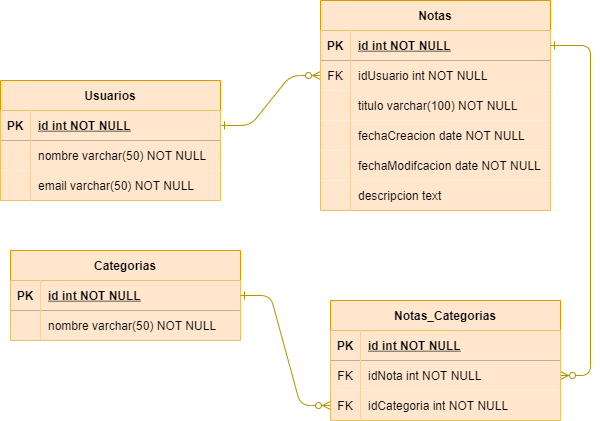

The diagram above was exported from draw.io. Its source (the exported page's mxGraphModel, read from the mxfile embedded in the PNG):
<mxGraphModel dx="868" dy="393" grid="1" gridSize="10" guides="1" tooltips="1" connect="1" arrows="1" fold="1" page="1" pageScale="1" pageWidth="850" pageHeight="1100" math="0" shadow="0" extFonts="Permanent Marker^https://fonts.googleapis.com/css?family=Permanent+Marker">
  <root>
    <mxCell id="0" />
    <mxCell id="1" parent="0" />
    <mxCell id="C-vyLk0tnHw3VtMMgP7b-1" value="" style="edgeStyle=entityRelationEdgeStyle;endArrow=ERzeroToMany;startArrow=ERone;endFill=1;startFill=0;exitX=1;exitY=0.5;exitDx=0;exitDy=0;fillColor=#e3c800;strokeColor=#B09500;" parent="1" source="C-vyLk0tnHw3VtMMgP7b-24" target="C-vyLk0tnHw3VtMMgP7b-6" edge="1">
      <mxGeometry width="100" height="100" relative="1" as="geometry">
        <mxPoint x="170" y="230" as="sourcePoint" />
        <mxPoint x="440" y="620" as="targetPoint" />
      </mxGeometry>
    </mxCell>
    <mxCell id="C-vyLk0tnHw3VtMMgP7b-2" value="Notas" style="shape=table;startSize=30;container=1;collapsible=1;childLayout=tableLayout;fixedRows=1;rowLines=0;fontStyle=1;align=center;resizeLast=1;fillColor=#ffe6cc;strokeColor=#d79b00;" parent="1" vertex="1">
      <mxGeometry x="440" y="50" width="230" height="210" as="geometry" />
    </mxCell>
    <mxCell id="C-vyLk0tnHw3VtMMgP7b-3" value="" style="shape=partialRectangle;collapsible=0;dropTarget=0;pointerEvents=0;fillColor=none;points=[[0,0.5],[1,0.5]];portConstraint=eastwest;top=0;left=0;right=0;bottom=1;" parent="C-vyLk0tnHw3VtMMgP7b-2" vertex="1">
      <mxGeometry y="30" width="230" height="30" as="geometry" />
    </mxCell>
    <mxCell id="C-vyLk0tnHw3VtMMgP7b-4" value="PK" style="shape=partialRectangle;overflow=hidden;connectable=0;fillColor=#ffe6cc;top=0;left=0;bottom=0;right=0;fontStyle=1;strokeColor=#d79b00;" parent="C-vyLk0tnHw3VtMMgP7b-3" vertex="1">
      <mxGeometry width="30" height="30" as="geometry">
        <mxRectangle width="30" height="30" as="alternateBounds" />
      </mxGeometry>
    </mxCell>
    <mxCell id="C-vyLk0tnHw3VtMMgP7b-5" value="id int NOT NULL " style="shape=partialRectangle;overflow=hidden;connectable=0;fillColor=#ffe6cc;top=0;left=0;bottom=0;right=0;align=left;spacingLeft=6;fontStyle=5;strokeColor=#d79b00;" parent="C-vyLk0tnHw3VtMMgP7b-3" vertex="1">
      <mxGeometry x="30" width="200" height="30" as="geometry">
        <mxRectangle width="200" height="30" as="alternateBounds" />
      </mxGeometry>
    </mxCell>
    <mxCell id="C-vyLk0tnHw3VtMMgP7b-6" value="" style="shape=partialRectangle;collapsible=0;dropTarget=0;pointerEvents=0;fillColor=none;points=[[0,0.5],[1,0.5]];portConstraint=eastwest;top=0;left=0;right=0;bottom=0;" parent="C-vyLk0tnHw3VtMMgP7b-2" vertex="1">
      <mxGeometry y="60" width="230" height="30" as="geometry" />
    </mxCell>
    <mxCell id="C-vyLk0tnHw3VtMMgP7b-7" value="FK" style="shape=partialRectangle;overflow=hidden;connectable=0;fillColor=#ffe6cc;top=0;left=0;bottom=0;right=0;strokeColor=#d79b00;" parent="C-vyLk0tnHw3VtMMgP7b-6" vertex="1">
      <mxGeometry width="30" height="30" as="geometry">
        <mxRectangle width="30" height="30" as="alternateBounds" />
      </mxGeometry>
    </mxCell>
    <mxCell id="C-vyLk0tnHw3VtMMgP7b-8" value="idUsuario int NOT NULL" style="shape=partialRectangle;overflow=hidden;connectable=0;fillColor=#ffe6cc;top=0;left=0;bottom=0;right=0;align=left;spacingLeft=6;strokeColor=#d79b00;" parent="C-vyLk0tnHw3VtMMgP7b-6" vertex="1">
      <mxGeometry x="30" width="200" height="30" as="geometry">
        <mxRectangle width="200" height="30" as="alternateBounds" />
      </mxGeometry>
    </mxCell>
    <mxCell id="dBAmg93HymxXKPdTZnpY-4" value="" style="shape=partialRectangle;collapsible=0;dropTarget=0;pointerEvents=0;fillColor=none;points=[[0,0.5],[1,0.5]];portConstraint=eastwest;top=0;left=0;right=0;bottom=0;" parent="C-vyLk0tnHw3VtMMgP7b-2" vertex="1">
      <mxGeometry y="90" width="230" height="30" as="geometry" />
    </mxCell>
    <mxCell id="dBAmg93HymxXKPdTZnpY-5" value="" style="shape=partialRectangle;overflow=hidden;connectable=0;fillColor=#ffe6cc;top=0;left=0;bottom=0;right=0;strokeColor=#d79b00;" parent="dBAmg93HymxXKPdTZnpY-4" vertex="1">
      <mxGeometry width="30" height="30" as="geometry">
        <mxRectangle width="30" height="30" as="alternateBounds" />
      </mxGeometry>
    </mxCell>
    <mxCell id="dBAmg93HymxXKPdTZnpY-6" value="titulo varchar(100) NOT NULL" style="shape=partialRectangle;overflow=hidden;connectable=0;fillColor=#ffe6cc;top=0;left=0;bottom=0;right=0;align=left;spacingLeft=6;strokeColor=#d79b00;" parent="dBAmg93HymxXKPdTZnpY-4" vertex="1">
      <mxGeometry x="30" width="200" height="30" as="geometry">
        <mxRectangle width="200" height="30" as="alternateBounds" />
      </mxGeometry>
    </mxCell>
    <mxCell id="K8JA9amo0pEKSaLboF3Y-28" value="" style="shape=partialRectangle;collapsible=0;dropTarget=0;pointerEvents=0;fillColor=none;points=[[0,0.5],[1,0.5]];portConstraint=eastwest;top=0;left=0;right=0;bottom=0;" parent="C-vyLk0tnHw3VtMMgP7b-2" vertex="1">
      <mxGeometry y="120" width="230" height="30" as="geometry" />
    </mxCell>
    <mxCell id="K8JA9amo0pEKSaLboF3Y-29" value="" style="shape=partialRectangle;overflow=hidden;connectable=0;fillColor=#ffe6cc;top=0;left=0;bottom=0;right=0;strokeColor=#d79b00;" parent="K8JA9amo0pEKSaLboF3Y-28" vertex="1">
      <mxGeometry width="30" height="30" as="geometry">
        <mxRectangle width="30" height="30" as="alternateBounds" />
      </mxGeometry>
    </mxCell>
    <mxCell id="K8JA9amo0pEKSaLboF3Y-30" value="fechaCreacion date NOT NULL" style="shape=partialRectangle;overflow=hidden;connectable=0;fillColor=#ffe6cc;top=0;left=0;bottom=0;right=0;align=left;spacingLeft=6;strokeColor=#d79b00;" parent="K8JA9amo0pEKSaLboF3Y-28" vertex="1">
      <mxGeometry x="30" width="200" height="30" as="geometry">
        <mxRectangle width="200" height="30" as="alternateBounds" />
      </mxGeometry>
    </mxCell>
    <mxCell id="K8JA9amo0pEKSaLboF3Y-31" value="" style="shape=partialRectangle;collapsible=0;dropTarget=0;pointerEvents=0;fillColor=none;points=[[0,0.5],[1,0.5]];portConstraint=eastwest;top=0;left=0;right=0;bottom=0;" parent="C-vyLk0tnHw3VtMMgP7b-2" vertex="1">
      <mxGeometry y="150" width="230" height="30" as="geometry" />
    </mxCell>
    <mxCell id="K8JA9amo0pEKSaLboF3Y-32" value="" style="shape=partialRectangle;overflow=hidden;connectable=0;fillColor=#ffe6cc;top=0;left=0;bottom=0;right=0;strokeColor=#d79b00;" parent="K8JA9amo0pEKSaLboF3Y-31" vertex="1">
      <mxGeometry width="30" height="30" as="geometry">
        <mxRectangle width="30" height="30" as="alternateBounds" />
      </mxGeometry>
    </mxCell>
    <mxCell id="K8JA9amo0pEKSaLboF3Y-33" value="fechaModifcacion date NOT NULL" style="shape=partialRectangle;overflow=hidden;connectable=0;fillColor=#ffe6cc;top=0;left=0;bottom=0;right=0;align=left;spacingLeft=6;strokeColor=#d79b00;" parent="K8JA9amo0pEKSaLboF3Y-31" vertex="1">
      <mxGeometry x="30" width="200" height="30" as="geometry">
        <mxRectangle width="200" height="30" as="alternateBounds" />
      </mxGeometry>
    </mxCell>
    <mxCell id="K8JA9amo0pEKSaLboF3Y-40" value="" style="shape=partialRectangle;collapsible=0;dropTarget=0;pointerEvents=0;fillColor=none;points=[[0,0.5],[1,0.5]];portConstraint=eastwest;top=0;left=0;right=0;bottom=0;" parent="C-vyLk0tnHw3VtMMgP7b-2" vertex="1">
      <mxGeometry y="180" width="230" height="30" as="geometry" />
    </mxCell>
    <mxCell id="K8JA9amo0pEKSaLboF3Y-41" value="" style="shape=partialRectangle;overflow=hidden;connectable=0;fillColor=#ffe6cc;top=0;left=0;bottom=0;right=0;strokeColor=#d79b00;" parent="K8JA9amo0pEKSaLboF3Y-40" vertex="1">
      <mxGeometry width="30" height="30" as="geometry">
        <mxRectangle width="30" height="30" as="alternateBounds" />
      </mxGeometry>
    </mxCell>
    <mxCell id="K8JA9amo0pEKSaLboF3Y-42" value="descripcion text" style="shape=partialRectangle;overflow=hidden;connectable=0;fillColor=#ffe6cc;top=0;left=0;bottom=0;right=0;align=left;spacingLeft=6;strokeColor=#d79b00;" parent="K8JA9amo0pEKSaLboF3Y-40" vertex="1">
      <mxGeometry x="30" width="200" height="30" as="geometry">
        <mxRectangle width="200" height="30" as="alternateBounds" />
      </mxGeometry>
    </mxCell>
    <mxCell id="C-vyLk0tnHw3VtMMgP7b-13" value="Categorias" style="shape=table;startSize=30;container=1;collapsible=1;childLayout=tableLayout;fixedRows=1;rowLines=0;fontStyle=1;align=center;resizeLast=1;fillColor=#ffe6cc;strokeColor=#d79b00;" parent="1" vertex="1">
      <mxGeometry x="130" y="300" width="230" height="90" as="geometry" />
    </mxCell>
    <mxCell id="C-vyLk0tnHw3VtMMgP7b-14" value="" style="shape=partialRectangle;collapsible=0;dropTarget=0;pointerEvents=0;fillColor=none;points=[[0,0.5],[1,0.5]];portConstraint=eastwest;top=0;left=0;right=0;bottom=1;" parent="C-vyLk0tnHw3VtMMgP7b-13" vertex="1">
      <mxGeometry y="30" width="230" height="30" as="geometry" />
    </mxCell>
    <mxCell id="C-vyLk0tnHw3VtMMgP7b-15" value="PK" style="shape=partialRectangle;overflow=hidden;connectable=0;fillColor=#ffe6cc;top=0;left=0;bottom=0;right=0;fontStyle=1;strokeColor=#d79b00;" parent="C-vyLk0tnHw3VtMMgP7b-14" vertex="1">
      <mxGeometry width="30" height="30" as="geometry">
        <mxRectangle width="30" height="30" as="alternateBounds" />
      </mxGeometry>
    </mxCell>
    <mxCell id="C-vyLk0tnHw3VtMMgP7b-16" value="id int NOT NULL " style="shape=partialRectangle;overflow=hidden;connectable=0;fillColor=#ffe6cc;top=0;left=0;bottom=0;right=0;align=left;spacingLeft=6;fontStyle=5;strokeColor=#d79b00;" parent="C-vyLk0tnHw3VtMMgP7b-14" vertex="1">
      <mxGeometry x="30" width="200" height="30" as="geometry">
        <mxRectangle width="200" height="30" as="alternateBounds" />
      </mxGeometry>
    </mxCell>
    <mxCell id="C-vyLk0tnHw3VtMMgP7b-20" value="" style="shape=partialRectangle;collapsible=0;dropTarget=0;pointerEvents=0;fillColor=none;points=[[0,0.5],[1,0.5]];portConstraint=eastwest;top=0;left=0;right=0;bottom=0;" parent="C-vyLk0tnHw3VtMMgP7b-13" vertex="1">
      <mxGeometry y="60" width="230" height="30" as="geometry" />
    </mxCell>
    <mxCell id="C-vyLk0tnHw3VtMMgP7b-21" value="" style="shape=partialRectangle;overflow=hidden;connectable=0;fillColor=#ffe6cc;top=0;left=0;bottom=0;right=0;strokeColor=#d79b00;" parent="C-vyLk0tnHw3VtMMgP7b-20" vertex="1">
      <mxGeometry width="30" height="30" as="geometry">
        <mxRectangle width="30" height="30" as="alternateBounds" />
      </mxGeometry>
    </mxCell>
    <mxCell id="C-vyLk0tnHw3VtMMgP7b-22" value="nombre varchar(50) NOT NULL" style="shape=partialRectangle;overflow=hidden;connectable=0;fillColor=#ffe6cc;top=0;left=0;bottom=0;right=0;align=left;spacingLeft=6;strokeColor=#d79b00;" parent="C-vyLk0tnHw3VtMMgP7b-20" vertex="1">
      <mxGeometry x="30" width="200" height="30" as="geometry">
        <mxRectangle width="200" height="30" as="alternateBounds" />
      </mxGeometry>
    </mxCell>
    <mxCell id="C-vyLk0tnHw3VtMMgP7b-23" value="Usuarios" style="shape=table;startSize=30;container=1;collapsible=1;childLayout=tableLayout;fixedRows=1;rowLines=0;fontStyle=1;align=center;resizeLast=1;fillColor=#ffe6cc;strokeColor=#d79b00;" parent="1" vertex="1">
      <mxGeometry x="120" y="130" width="220" height="120" as="geometry">
        <mxRectangle x="90" y="135" width="100" height="30" as="alternateBounds" />
      </mxGeometry>
    </mxCell>
    <mxCell id="C-vyLk0tnHw3VtMMgP7b-24" value="" style="shape=partialRectangle;collapsible=0;dropTarget=0;pointerEvents=0;fillColor=none;points=[[0,0.5],[1,0.5]];portConstraint=eastwest;top=0;left=0;right=0;bottom=1;" parent="C-vyLk0tnHw3VtMMgP7b-23" vertex="1">
      <mxGeometry y="30" width="220" height="30" as="geometry" />
    </mxCell>
    <mxCell id="C-vyLk0tnHw3VtMMgP7b-25" value="PK" style="shape=partialRectangle;overflow=hidden;connectable=0;fillColor=#ffe6cc;top=0;left=0;bottom=0;right=0;fontStyle=1;strokeColor=#d79b00;" parent="C-vyLk0tnHw3VtMMgP7b-24" vertex="1">
      <mxGeometry width="30" height="30" as="geometry">
        <mxRectangle width="30" height="30" as="alternateBounds" />
      </mxGeometry>
    </mxCell>
    <mxCell id="C-vyLk0tnHw3VtMMgP7b-26" value="id int NOT NULL " style="shape=partialRectangle;overflow=hidden;connectable=0;fillColor=#ffe6cc;top=0;left=0;bottom=0;right=0;align=left;spacingLeft=6;fontStyle=5;strokeColor=#d79b00;" parent="C-vyLk0tnHw3VtMMgP7b-24" vertex="1">
      <mxGeometry x="30" width="190" height="30" as="geometry">
        <mxRectangle width="190" height="30" as="alternateBounds" />
      </mxGeometry>
    </mxCell>
    <mxCell id="C-vyLk0tnHw3VtMMgP7b-9" value="" style="shape=partialRectangle;collapsible=0;dropTarget=0;pointerEvents=0;fillColor=none;points=[[0,0.5],[1,0.5]];portConstraint=eastwest;top=0;left=0;right=0;bottom=0;" parent="C-vyLk0tnHw3VtMMgP7b-23" vertex="1">
      <mxGeometry y="60" width="220" height="30" as="geometry" />
    </mxCell>
    <mxCell id="C-vyLk0tnHw3VtMMgP7b-10" value="" style="shape=partialRectangle;overflow=hidden;connectable=0;fillColor=#ffe6cc;top=0;left=0;bottom=0;right=0;strokeColor=#d79b00;" parent="C-vyLk0tnHw3VtMMgP7b-9" vertex="1">
      <mxGeometry width="30" height="30" as="geometry">
        <mxRectangle width="30" height="30" as="alternateBounds" />
      </mxGeometry>
    </mxCell>
    <mxCell id="C-vyLk0tnHw3VtMMgP7b-11" value="nombre varchar(50) NOT NULL" style="shape=partialRectangle;overflow=hidden;connectable=0;fillColor=#ffe6cc;top=0;left=0;bottom=0;right=0;align=left;spacingLeft=6;strokeColor=#d79b00;" parent="C-vyLk0tnHw3VtMMgP7b-9" vertex="1">
      <mxGeometry x="30" width="190" height="30" as="geometry">
        <mxRectangle width="190" height="30" as="alternateBounds" />
      </mxGeometry>
    </mxCell>
    <mxCell id="K8JA9amo0pEKSaLboF3Y-25" value="" style="shape=partialRectangle;collapsible=0;dropTarget=0;pointerEvents=0;fillColor=none;points=[[0,0.5],[1,0.5]];portConstraint=eastwest;top=0;left=0;right=0;bottom=0;" parent="C-vyLk0tnHw3VtMMgP7b-23" vertex="1">
      <mxGeometry y="90" width="220" height="30" as="geometry" />
    </mxCell>
    <mxCell id="K8JA9amo0pEKSaLboF3Y-26" value="" style="shape=partialRectangle;overflow=hidden;connectable=0;fillColor=#ffe6cc;top=0;left=0;bottom=0;right=0;strokeColor=#d79b00;" parent="K8JA9amo0pEKSaLboF3Y-25" vertex="1">
      <mxGeometry width="30" height="30" as="geometry">
        <mxRectangle width="30" height="30" as="alternateBounds" />
      </mxGeometry>
    </mxCell>
    <mxCell id="K8JA9amo0pEKSaLboF3Y-27" value="email varchar(50) NOT NULL" style="shape=partialRectangle;overflow=hidden;connectable=0;fillColor=#ffe6cc;top=0;left=0;bottom=0;right=0;align=left;spacingLeft=6;strokeColor=#d79b00;" parent="K8JA9amo0pEKSaLboF3Y-25" vertex="1">
      <mxGeometry x="30" width="190" height="30" as="geometry">
        <mxRectangle width="190" height="30" as="alternateBounds" />
      </mxGeometry>
    </mxCell>
    <mxCell id="dBAmg93HymxXKPdTZnpY-7" value="" style="edgeStyle=entityRelationEdgeStyle;endArrow=ERzeroToMany;startArrow=ERone;endFill=1;startFill=0;exitX=1;exitY=0.5;exitDx=0;exitDy=0;fillColor=#e3c800;strokeColor=#B09500;" parent="1" source="C-vyLk0tnHw3VtMMgP7b-3" target="dBAmg93HymxXKPdTZnpY-12" edge="1">
      <mxGeometry width="100" height="100" relative="1" as="geometry">
        <mxPoint x="630" y="165" as="sourcePoint" />
        <mxPoint x="740" y="150" as="targetPoint" />
      </mxGeometry>
    </mxCell>
    <mxCell id="dBAmg93HymxXKPdTZnpY-8" value="Notas_Categorias" style="shape=table;startSize=30;container=1;collapsible=1;childLayout=tableLayout;fixedRows=1;rowLines=0;fontStyle=1;align=center;resizeLast=1;fillColor=#ffe6cc;strokeColor=#d79b00;" parent="1" vertex="1">
      <mxGeometry x="450" y="350" width="230" height="120" as="geometry" />
    </mxCell>
    <mxCell id="dBAmg93HymxXKPdTZnpY-9" value="" style="shape=partialRectangle;collapsible=0;dropTarget=0;pointerEvents=0;fillColor=none;points=[[0,0.5],[1,0.5]];portConstraint=eastwest;top=0;left=0;right=0;bottom=1;" parent="dBAmg93HymxXKPdTZnpY-8" vertex="1">
      <mxGeometry y="30" width="230" height="30" as="geometry" />
    </mxCell>
    <mxCell id="dBAmg93HymxXKPdTZnpY-10" value="PK" style="shape=partialRectangle;overflow=hidden;connectable=0;fillColor=#ffe6cc;top=0;left=0;bottom=0;right=0;fontStyle=1;strokeColor=#d79b00;" parent="dBAmg93HymxXKPdTZnpY-9" vertex="1">
      <mxGeometry width="30" height="30" as="geometry">
        <mxRectangle width="30" height="30" as="alternateBounds" />
      </mxGeometry>
    </mxCell>
    <mxCell id="dBAmg93HymxXKPdTZnpY-11" value="id int NOT NULL " style="shape=partialRectangle;overflow=hidden;connectable=0;fillColor=#ffe6cc;top=0;left=0;bottom=0;right=0;align=left;spacingLeft=6;fontStyle=5;strokeColor=#d79b00;" parent="dBAmg93HymxXKPdTZnpY-9" vertex="1">
      <mxGeometry x="30" width="200" height="30" as="geometry">
        <mxRectangle width="200" height="30" as="alternateBounds" />
      </mxGeometry>
    </mxCell>
    <mxCell id="dBAmg93HymxXKPdTZnpY-12" value="" style="shape=partialRectangle;collapsible=0;dropTarget=0;pointerEvents=0;fillColor=none;points=[[0,0.5],[1,0.5]];portConstraint=eastwest;top=0;left=0;right=0;bottom=0;" parent="dBAmg93HymxXKPdTZnpY-8" vertex="1">
      <mxGeometry y="60" width="230" height="30" as="geometry" />
    </mxCell>
    <mxCell id="dBAmg93HymxXKPdTZnpY-13" value="FK" style="shape=partialRectangle;overflow=hidden;connectable=0;fillColor=#ffe6cc;top=0;left=0;bottom=0;right=0;strokeColor=#d79b00;" parent="dBAmg93HymxXKPdTZnpY-12" vertex="1">
      <mxGeometry width="30" height="30" as="geometry">
        <mxRectangle width="30" height="30" as="alternateBounds" />
      </mxGeometry>
    </mxCell>
    <mxCell id="dBAmg93HymxXKPdTZnpY-14" value="idNota int NOT NULL" style="shape=partialRectangle;overflow=hidden;connectable=0;fillColor=#ffe6cc;top=0;left=0;bottom=0;right=0;align=left;spacingLeft=6;strokeColor=#d79b00;" parent="dBAmg93HymxXKPdTZnpY-12" vertex="1">
      <mxGeometry x="30" width="200" height="30" as="geometry">
        <mxRectangle width="200" height="30" as="alternateBounds" />
      </mxGeometry>
    </mxCell>
    <mxCell id="dBAmg93HymxXKPdTZnpY-15" value="" style="shape=partialRectangle;collapsible=0;dropTarget=0;pointerEvents=0;fillColor=none;points=[[0,0.5],[1,0.5]];portConstraint=eastwest;top=0;left=0;right=0;bottom=0;" parent="dBAmg93HymxXKPdTZnpY-8" vertex="1">
      <mxGeometry y="90" width="230" height="30" as="geometry" />
    </mxCell>
    <mxCell id="dBAmg93HymxXKPdTZnpY-16" value="FK" style="shape=partialRectangle;overflow=hidden;connectable=0;fillColor=#ffe6cc;top=0;left=0;bottom=0;right=0;strokeColor=#d79b00;" parent="dBAmg93HymxXKPdTZnpY-15" vertex="1">
      <mxGeometry width="30" height="30" as="geometry">
        <mxRectangle width="30" height="30" as="alternateBounds" />
      </mxGeometry>
    </mxCell>
    <mxCell id="dBAmg93HymxXKPdTZnpY-17" value="idCategoria int NOT NULL" style="shape=partialRectangle;overflow=hidden;connectable=0;fillColor=#ffe6cc;top=0;left=0;bottom=0;right=0;align=left;spacingLeft=6;strokeColor=#d79b00;" parent="dBAmg93HymxXKPdTZnpY-15" vertex="1">
      <mxGeometry x="30" width="200" height="30" as="geometry">
        <mxRectangle width="200" height="30" as="alternateBounds" />
      </mxGeometry>
    </mxCell>
    <mxCell id="dBAmg93HymxXKPdTZnpY-32" value="" style="edgeStyle=entityRelationEdgeStyle;endArrow=ERzeroToMany;startArrow=ERone;endFill=1;startFill=0;exitX=1;exitY=0.5;exitDx=0;exitDy=0;entryX=0;entryY=0.5;entryDx=0;entryDy=0;fillColor=#e3c800;strokeColor=#B09500;" parent="1" source="C-vyLk0tnHw3VtMMgP7b-14" target="dBAmg93HymxXKPdTZnpY-15" edge="1">
      <mxGeometry width="100" height="100" relative="1" as="geometry">
        <mxPoint x="360" y="409.5" as="sourcePoint" />
        <mxPoint x="450" y="409.5" as="targetPoint" />
      </mxGeometry>
    </mxCell>
  </root>
</mxGraphModel>